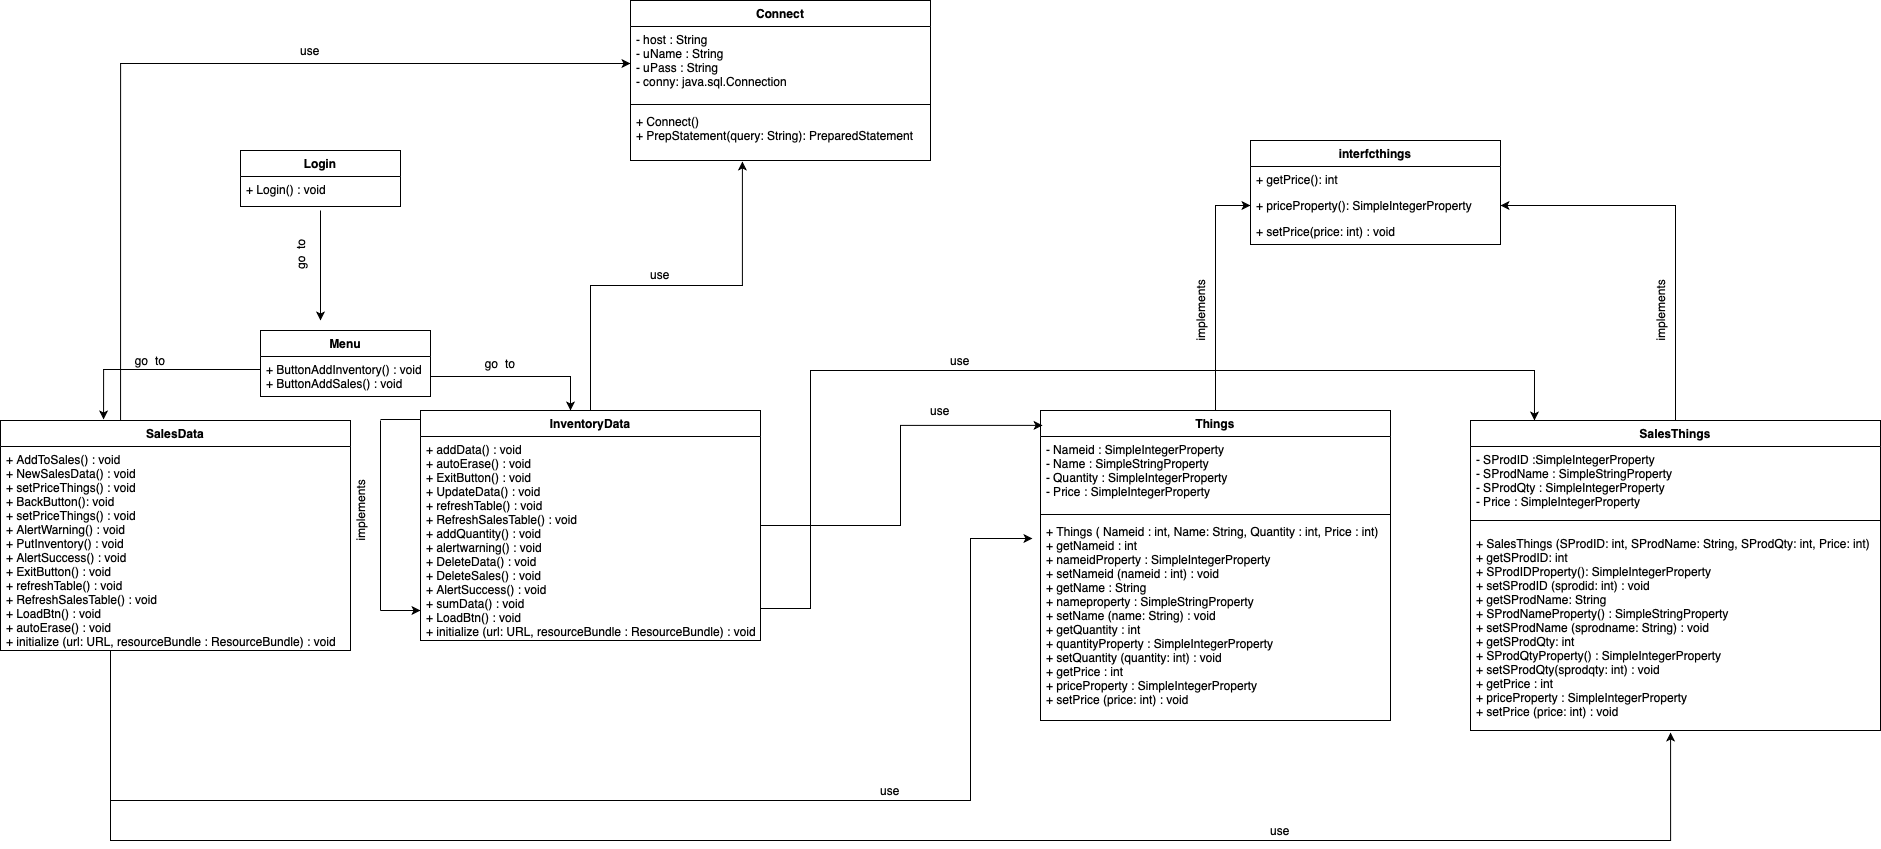

The diagram above was exported from draw.io. Its source (the exported page's mxGraphModel, read from the mxfile embedded in the PNG):
<mxGraphModel dx="1135" dy="592" grid="1" gridSize="10" guides="1" tooltips="1" connect="1" arrows="1" fold="1" page="1" pageScale="1" pageWidth="1920" pageHeight="1200" math="0" shadow="0">
  <root>
    <mxCell id="0" />
    <mxCell id="1" parent="0" />
    <mxCell id="4M2JBYm-OsnAnDw-zkRO-15" style="edgeStyle=orthogonalEdgeStyle;rounded=0;orthogonalLoop=1;jettySize=auto;html=1;" parent="1" source="4M2JBYm-OsnAnDw-zkRO-9" target="4M2JBYm-OsnAnDw-zkRO-7" edge="1">
      <mxGeometry relative="1" as="geometry" />
    </mxCell>
    <mxCell id="4M2JBYm-OsnAnDw-zkRO-16" value="implements" style="text;html=1;strokeColor=none;fillColor=none;align=center;verticalAlign=middle;whiteSpace=wrap;rounded=0;rotation=-90;" parent="1" vertex="1">
      <mxGeometry x="1190" y="360" width="40" height="20" as="geometry" />
    </mxCell>
    <mxCell id="4M2JBYm-OsnAnDw-zkRO-22" style="edgeStyle=orthogonalEdgeStyle;rounded=0;orthogonalLoop=1;jettySize=auto;html=1;entryX=1;entryY=0.5;entryDx=0;entryDy=0;" parent="1" source="4M2JBYm-OsnAnDw-zkRO-18" target="4M2JBYm-OsnAnDw-zkRO-7" edge="1">
      <mxGeometry relative="1" as="geometry" />
    </mxCell>
    <mxCell id="4M2JBYm-OsnAnDw-zkRO-23" value="implements" style="text;html=1;strokeColor=none;fillColor=none;align=center;verticalAlign=middle;whiteSpace=wrap;rounded=0;rotation=-90;" parent="1" vertex="1">
      <mxGeometry x="1650" y="360" width="40" height="20" as="geometry" />
    </mxCell>
    <mxCell id="4M2JBYm-OsnAnDw-zkRO-5" value="interfcthings" style="swimlane;fontStyle=1;childLayout=stackLayout;horizontal=1;startSize=26;fillColor=none;horizontalStack=0;resizeParent=1;resizeParentMax=0;resizeLast=0;collapsible=1;marginBottom=0;" parent="1" vertex="1">
      <mxGeometry x="1260" y="200" width="250" height="104" as="geometry" />
    </mxCell>
    <mxCell id="4M2JBYm-OsnAnDw-zkRO-6" value="+ getPrice(): int" style="text;strokeColor=none;fillColor=none;align=left;verticalAlign=top;spacingLeft=4;spacingRight=4;overflow=hidden;rotatable=0;points=[[0,0.5],[1,0.5]];portConstraint=eastwest;" parent="4M2JBYm-OsnAnDw-zkRO-5" vertex="1">
      <mxGeometry y="26" width="250" height="26" as="geometry" />
    </mxCell>
    <mxCell id="4M2JBYm-OsnAnDw-zkRO-7" value="+ priceProperty(): SimpleIntegerProperty" style="text;strokeColor=none;fillColor=none;align=left;verticalAlign=top;spacingLeft=4;spacingRight=4;overflow=hidden;rotatable=0;points=[[0,0.5],[1,0.5]];portConstraint=eastwest;" parent="4M2JBYm-OsnAnDw-zkRO-5" vertex="1">
      <mxGeometry y="52" width="250" height="26" as="geometry" />
    </mxCell>
    <mxCell id="4M2JBYm-OsnAnDw-zkRO-8" value="+ setPrice(price: int) : void" style="text;strokeColor=none;fillColor=none;align=left;verticalAlign=top;spacingLeft=4;spacingRight=4;overflow=hidden;rotatable=0;points=[[0,0.5],[1,0.5]];portConstraint=eastwest;" parent="4M2JBYm-OsnAnDw-zkRO-5" vertex="1">
      <mxGeometry y="78" width="250" height="26" as="geometry" />
    </mxCell>
    <mxCell id="4M2JBYm-OsnAnDw-zkRO-18" value="SalesThings" style="swimlane;fontStyle=1;align=center;verticalAlign=top;childLayout=stackLayout;horizontal=1;startSize=26;horizontalStack=0;resizeParent=1;resizeParentMax=0;resizeLast=0;collapsible=1;marginBottom=0;" parent="1" vertex="1">
      <mxGeometry x="1480" y="480" width="410" height="310" as="geometry" />
    </mxCell>
    <mxCell id="4M2JBYm-OsnAnDw-zkRO-19" value="- SProdID :SimpleIntegerProperty&#10;- SProdName : SimpleStringProperty&#10;- SProdQty : SimpleIntegerProperty&#10;- Price : SimpleIntegerProperty" style="text;strokeColor=none;fillColor=none;align=left;verticalAlign=top;spacingLeft=4;spacingRight=4;overflow=hidden;rotatable=0;points=[[0,0.5],[1,0.5]];portConstraint=eastwest;" parent="4M2JBYm-OsnAnDw-zkRO-18" vertex="1">
      <mxGeometry y="26" width="410" height="64" as="geometry" />
    </mxCell>
    <mxCell id="4M2JBYm-OsnAnDw-zkRO-20" value="" style="line;strokeWidth=1;fillColor=none;align=left;verticalAlign=middle;spacingTop=-1;spacingLeft=3;spacingRight=3;rotatable=0;labelPosition=right;points=[];portConstraint=eastwest;" parent="4M2JBYm-OsnAnDw-zkRO-18" vertex="1">
      <mxGeometry y="90" width="410" height="20" as="geometry" />
    </mxCell>
    <mxCell id="4M2JBYm-OsnAnDw-zkRO-21" value="+ SalesThings (SProdID: int, SProdName: String, SProdQty: int, Price: int)&#10;+ getSProdID: int&#10;+ SProdIDProperty(): SimpleIntegerProperty&#10;+ setSProdID (sprodid: int) : void&#10;+ getSProdName: String&#10;+ SProdNameProperty() : SimpleStringProperty&#10;+ setSProdName (sprodname: String) : void&#10;+ getSProdQty: int&#10;+ SProdQtyProperty() : SimpleIntegerProperty&#10;+ setSProdQty(sprodqty: int) : void&#10;+ getPrice : int&#10;+ priceProperty : SimpleIntegerProperty&#10;+ setPrice (price: int) : void&#10;&#10;&#10;" style="text;strokeColor=none;fillColor=none;align=left;verticalAlign=top;spacingLeft=4;spacingRight=4;overflow=hidden;rotatable=0;points=[[0,0.5],[1,0.5]];portConstraint=eastwest;" parent="4M2JBYm-OsnAnDw-zkRO-18" vertex="1">
      <mxGeometry y="110" width="410" height="200" as="geometry" />
    </mxCell>
    <mxCell id="4M2JBYm-OsnAnDw-zkRO-1" value="Connect" style="swimlane;fontStyle=1;align=center;verticalAlign=top;childLayout=stackLayout;horizontal=1;startSize=26;horizontalStack=0;resizeParent=1;resizeParentMax=0;resizeLast=0;collapsible=1;marginBottom=0;" parent="1" vertex="1">
      <mxGeometry x="640" y="60" width="300" height="160" as="geometry" />
    </mxCell>
    <mxCell id="4M2JBYm-OsnAnDw-zkRO-2" value="- host : String&#10;- uName : String&#10;- uPass : String&#10;- conny: java.sql.Connection" style="text;strokeColor=none;fillColor=none;align=left;verticalAlign=top;spacingLeft=4;spacingRight=4;overflow=hidden;rotatable=0;points=[[0,0.5],[1,0.5]];portConstraint=eastwest;" parent="4M2JBYm-OsnAnDw-zkRO-1" vertex="1">
      <mxGeometry y="26" width="300" height="74" as="geometry" />
    </mxCell>
    <mxCell id="4M2JBYm-OsnAnDw-zkRO-3" value="" style="line;strokeWidth=1;fillColor=none;align=left;verticalAlign=middle;spacingTop=-1;spacingLeft=3;spacingRight=3;rotatable=0;labelPosition=right;points=[];portConstraint=eastwest;" parent="4M2JBYm-OsnAnDw-zkRO-1" vertex="1">
      <mxGeometry y="100" width="300" height="8" as="geometry" />
    </mxCell>
    <mxCell id="4M2JBYm-OsnAnDw-zkRO-4" value="+ Connect()&#10;+ PrepStatement(query: String): PreparedStatement" style="text;strokeColor=none;fillColor=none;align=left;verticalAlign=top;spacingLeft=4;spacingRight=4;overflow=hidden;rotatable=0;points=[[0,0.5],[1,0.5]];portConstraint=eastwest;" parent="4M2JBYm-OsnAnDw-zkRO-1" vertex="1">
      <mxGeometry y="108" width="300" height="52" as="geometry" />
    </mxCell>
    <mxCell id="4M2JBYm-OsnAnDw-zkRO-36" value="Menu" style="swimlane;fontStyle=1;align=center;verticalAlign=top;childLayout=stackLayout;horizontal=1;startSize=26;horizontalStack=0;resizeParent=1;resizeParentMax=0;resizeLast=0;collapsible=1;marginBottom=0;" parent="1" vertex="1">
      <mxGeometry x="270" y="390" width="170" height="66" as="geometry" />
    </mxCell>
    <mxCell id="4M2JBYm-OsnAnDw-zkRO-39" value="+ ButtonAddInventory() : void&#10;+ ButtonAddSales() : void" style="text;strokeColor=none;fillColor=none;align=left;verticalAlign=top;spacingLeft=4;spacingRight=4;overflow=hidden;rotatable=0;points=[[0,0.5],[1,0.5]];portConstraint=eastwest;" parent="4M2JBYm-OsnAnDw-zkRO-36" vertex="1">
      <mxGeometry y="26" width="170" height="40" as="geometry" />
    </mxCell>
    <mxCell id="4M2JBYm-OsnAnDw-zkRO-41" value="go &amp;nbsp;to" style="text;html=1;strokeColor=none;fillColor=none;align=center;verticalAlign=middle;whiteSpace=wrap;rounded=0;rotation=-90;" parent="1" vertex="1">
      <mxGeometry x="290" y="304" width="40" height="20" as="geometry" />
    </mxCell>
    <mxCell id="4M2JBYm-OsnAnDw-zkRO-57" style="edgeStyle=orthogonalEdgeStyle;rounded=0;orthogonalLoop=1;jettySize=auto;html=1;entryX=0.379;entryY=-0.01;entryDx=0;entryDy=0;entryPerimeter=0;" parent="1" edge="1">
      <mxGeometry relative="1" as="geometry">
        <mxPoint x="113.06000000000017" y="478.96000000000004" as="targetPoint" />
        <mxPoint x="270" y="429" as="sourcePoint" />
      </mxGeometry>
    </mxCell>
    <mxCell id="4M2JBYm-OsnAnDw-zkRO-58" value="go &amp;nbsp;to" style="text;html=1;strokeColor=none;fillColor=none;align=center;verticalAlign=middle;whiteSpace=wrap;rounded=0;rotation=0;" parent="1" vertex="1">
      <mxGeometry x="140" y="410" width="40" height="20" as="geometry" />
    </mxCell>
    <mxCell id="4M2JBYm-OsnAnDw-zkRO-59" value="go &amp;nbsp;to" style="text;html=1;strokeColor=none;fillColor=none;align=center;verticalAlign=middle;whiteSpace=wrap;rounded=0;rotation=0;" parent="1" vertex="1">
      <mxGeometry x="490" y="413" width="40" height="20" as="geometry" />
    </mxCell>
    <mxCell id="4M2JBYm-OsnAnDw-zkRO-61" style="edgeStyle=orthogonalEdgeStyle;rounded=0;orthogonalLoop=1;jettySize=auto;html=1;" parent="1" source="4M2JBYm-OsnAnDw-zkRO-39" edge="1">
      <mxGeometry relative="1" as="geometry">
        <mxPoint x="580" y="470" as="targetPoint" />
      </mxGeometry>
    </mxCell>
    <mxCell id="4M2JBYm-OsnAnDw-zkRO-65" style="edgeStyle=orthogonalEdgeStyle;rounded=0;orthogonalLoop=1;jettySize=auto;html=1;" parent="1" target="4M2JBYm-OsnAnDw-zkRO-2" edge="1">
      <mxGeometry relative="1" as="geometry">
        <mxPoint x="130.0588235294117" y="480" as="sourcePoint" />
      </mxGeometry>
    </mxCell>
    <mxCell id="4M2JBYm-OsnAnDw-zkRO-64" style="edgeStyle=orthogonalEdgeStyle;rounded=0;orthogonalLoop=1;jettySize=auto;html=1;" parent="1" edge="1">
      <mxGeometry relative="1" as="geometry">
        <mxPoint x="330" y="270" as="sourcePoint" />
        <mxPoint x="330" y="380" as="targetPoint" />
        <Array as="points">
          <mxPoint x="330" y="310" />
          <mxPoint x="330" y="310" />
        </Array>
      </mxGeometry>
    </mxCell>
    <mxCell id="4M2JBYm-OsnAnDw-zkRO-66" value="use" style="text;html=1;strokeColor=none;fillColor=none;align=center;verticalAlign=middle;whiteSpace=wrap;rounded=0;" parent="1" vertex="1">
      <mxGeometry x="300" y="100" width="40" height="20" as="geometry" />
    </mxCell>
    <mxCell id="4M2JBYm-OsnAnDw-zkRO-72" style="edgeStyle=orthogonalEdgeStyle;rounded=0;orthogonalLoop=1;jettySize=auto;html=1;entryX=0.156;entryY=0;entryDx=0;entryDy=0;entryPerimeter=0;exitX=1;exitY=0.5;exitDx=0;exitDy=0;" parent="1" source="4M2JBYm-OsnAnDw-zkRO-53" target="4M2JBYm-OsnAnDw-zkRO-18" edge="1">
      <mxGeometry relative="1" as="geometry">
        <Array as="points">
          <mxPoint x="820" y="668" />
          <mxPoint x="820" y="430" />
          <mxPoint x="1544" y="430" />
        </Array>
      </mxGeometry>
    </mxCell>
    <mxCell id="4M2JBYm-OsnAnDw-zkRO-9" value="Things" style="swimlane;fontStyle=1;align=center;verticalAlign=top;childLayout=stackLayout;horizontal=1;startSize=26;horizontalStack=0;resizeParent=1;resizeParentMax=0;resizeLast=0;collapsible=1;marginBottom=0;" parent="1" vertex="1">
      <mxGeometry x="1050" y="470" width="350" height="310" as="geometry" />
    </mxCell>
    <mxCell id="4M2JBYm-OsnAnDw-zkRO-10" value="- Nameid : SimpleIntegerProperty&#10;- Name : SimpleStringProperty&#10;- Quantity : SimpleIntegerProperty&#10;- Price : SimpleIntegerProperty" style="text;strokeColor=none;fillColor=none;align=left;verticalAlign=top;spacingLeft=4;spacingRight=4;overflow=hidden;rotatable=0;points=[[0,0.5],[1,0.5]];portConstraint=eastwest;" parent="4M2JBYm-OsnAnDw-zkRO-9" vertex="1">
      <mxGeometry y="26" width="350" height="74" as="geometry" />
    </mxCell>
    <mxCell id="4M2JBYm-OsnAnDw-zkRO-11" value="" style="line;strokeWidth=1;fillColor=none;align=left;verticalAlign=middle;spacingTop=-1;spacingLeft=3;spacingRight=3;rotatable=0;labelPosition=right;points=[];portConstraint=eastwest;" parent="4M2JBYm-OsnAnDw-zkRO-9" vertex="1">
      <mxGeometry y="100" width="350" height="8" as="geometry" />
    </mxCell>
    <mxCell id="4M2JBYm-OsnAnDw-zkRO-12" value="+ Things ( Nameid : int, Name: String, Quantity : int, Price : int)&#10;+ getNameid : int&#10;+ nameidProperty : SimpleIntegerProperty&#10;+ setNameid (nameid : int) : void&#10;+ getName : String&#10;+ nameproperty : SimpleStringProperty&#10;+ setName (name: String) : void&#10;+ getQuantity : int&#10;+ quantityProperty : SimpleIntegerProperty&#10;+ setQuantity (quantity: int) : void&#10;+ getPrice : int&#10;+ priceProperty : SimpleIntegerProperty&#10;+ setPrice (price: int) : void&#10;&#10;" style="text;strokeColor=none;fillColor=none;align=left;verticalAlign=top;spacingLeft=4;spacingRight=4;overflow=hidden;rotatable=0;points=[[0,0.5],[1,0.5]];portConstraint=eastwest;" parent="4M2JBYm-OsnAnDw-zkRO-9" vertex="1">
      <mxGeometry y="108" width="350" height="202" as="geometry" />
    </mxCell>
    <mxCell id="4M2JBYm-OsnAnDw-zkRO-32" value="Login" style="swimlane;fontStyle=1;align=center;verticalAlign=top;childLayout=stackLayout;horizontal=1;startSize=26;horizontalStack=0;resizeParent=1;resizeParentMax=0;resizeLast=0;collapsible=1;marginBottom=0;" parent="1" vertex="1">
      <mxGeometry x="250" y="210" width="160" height="56" as="geometry" />
    </mxCell>
    <mxCell id="4M2JBYm-OsnAnDw-zkRO-35" value="+ Login() : void" style="text;strokeColor=none;fillColor=none;align=left;verticalAlign=top;spacingLeft=4;spacingRight=4;overflow=hidden;rotatable=0;points=[[0,0.5],[1,0.5]];portConstraint=eastwest;" parent="4M2JBYm-OsnAnDw-zkRO-32" vertex="1">
      <mxGeometry y="26" width="160" height="30" as="geometry" />
    </mxCell>
    <mxCell id="OE5eT7S0vjY3kvjMrliB-5" style="edgeStyle=orthogonalEdgeStyle;rounded=0;orthogonalLoop=1;jettySize=auto;html=1;entryX=0.006;entryY=0.048;entryDx=0;entryDy=0;entryPerimeter=0;" parent="1" source="4M2JBYm-OsnAnDw-zkRO-50" target="4M2JBYm-OsnAnDw-zkRO-9" edge="1">
      <mxGeometry relative="1" as="geometry" />
    </mxCell>
    <mxCell id="OE5eT7S0vjY3kvjMrliB-18" style="edgeStyle=orthogonalEdgeStyle;rounded=0;orthogonalLoop=1;jettySize=auto;html=1;entryX=0.373;entryY=1.019;entryDx=0;entryDy=0;entryPerimeter=0;" parent="1" source="4M2JBYm-OsnAnDw-zkRO-50" target="4M2JBYm-OsnAnDw-zkRO-4" edge="1">
      <mxGeometry relative="1" as="geometry" />
    </mxCell>
    <mxCell id="4M2JBYm-OsnAnDw-zkRO-50" value="InventoryData" style="swimlane;fontStyle=1;align=center;verticalAlign=top;childLayout=stackLayout;horizontal=1;startSize=26;horizontalStack=0;resizeParent=1;resizeParentMax=0;resizeLast=0;collapsible=1;marginBottom=0;" parent="1" vertex="1">
      <mxGeometry x="430" y="470" width="340" height="230" as="geometry" />
    </mxCell>
    <mxCell id="4M2JBYm-OsnAnDw-zkRO-53" value="+ addData() : void&#10;+ autoErase() : void&#10;+ ExitButton() : void&#10;+ UpdateData() : void&#10;+ refreshTable() : void&#10;+ RefreshSalesTable() : void&#10;+ addQuantity() : void&#10;+ alertwarning() : void&#10;+ DeleteData() : void&#10;+ DeleteSales() : void&#10;+ AlertSuccess() : void&#10;+ sumData() : void&#10;+ LoadBtn() : void&#10;+ initialize (url: URL, resourceBundle : ResourceBundle) : void" style="text;strokeColor=none;fillColor=none;align=left;verticalAlign=top;spacingLeft=4;spacingRight=4;overflow=hidden;rotatable=0;points=[[0,0.5],[1,0.5]];portConstraint=eastwest;" parent="4M2JBYm-OsnAnDw-zkRO-50" vertex="1">
      <mxGeometry y="26" width="340" height="204" as="geometry" />
    </mxCell>
    <mxCell id="OE5eT7S0vjY3kvjMrliB-9" value="" style="endArrow=classic;html=1;" parent="1" edge="1">
      <mxGeometry width="50" height="50" relative="1" as="geometry">
        <mxPoint x="390" y="670" as="sourcePoint" />
        <mxPoint x="430" y="670" as="targetPoint" />
      </mxGeometry>
    </mxCell>
    <mxCell id="OE5eT7S0vjY3kvjMrliB-11" value="" style="endArrow=none;html=1;" parent="1" edge="1">
      <mxGeometry width="50" height="50" relative="1" as="geometry">
        <mxPoint x="390" y="670" as="sourcePoint" />
        <mxPoint x="390" y="480" as="targetPoint" />
      </mxGeometry>
    </mxCell>
    <mxCell id="OE5eT7S0vjY3kvjMrliB-12" value="" style="endArrow=none;html=1;" parent="1" edge="1">
      <mxGeometry width="50" height="50" relative="1" as="geometry">
        <mxPoint x="390" y="479" as="sourcePoint" />
        <mxPoint x="430" y="479" as="targetPoint" />
      </mxGeometry>
    </mxCell>
    <mxCell id="OE5eT7S0vjY3kvjMrliB-13" value="implements" style="text;html=1;strokeColor=none;fillColor=none;align=center;verticalAlign=middle;whiteSpace=wrap;rounded=0;rotation=-90;" parent="1" vertex="1">
      <mxGeometry x="350" y="560" width="40" height="20" as="geometry" />
    </mxCell>
    <mxCell id="OE5eT7S0vjY3kvjMrliB-14" value="use" style="text;html=1;strokeColor=none;fillColor=none;align=center;verticalAlign=middle;whiteSpace=wrap;rounded=0;" parent="1" vertex="1">
      <mxGeometry x="950" y="410" width="40" height="20" as="geometry" />
    </mxCell>
    <mxCell id="OE5eT7S0vjY3kvjMrliB-17" value="use" style="text;html=1;strokeColor=none;fillColor=none;align=center;verticalAlign=middle;whiteSpace=wrap;rounded=0;" parent="1" vertex="1">
      <mxGeometry x="930" y="460" width="40" height="20" as="geometry" />
    </mxCell>
    <mxCell id="OE5eT7S0vjY3kvjMrliB-19" value="use" style="text;html=1;strokeColor=none;fillColor=none;align=center;verticalAlign=middle;whiteSpace=wrap;rounded=0;" parent="1" vertex="1">
      <mxGeometry x="650" y="324" width="40" height="20" as="geometry" />
    </mxCell>
    <mxCell id="OE5eT7S0vjY3kvjMrliB-20" style="edgeStyle=orthogonalEdgeStyle;rounded=0;orthogonalLoop=1;jettySize=auto;html=1;entryX=-0.023;entryY=0.099;entryDx=0;entryDy=0;entryPerimeter=0;" parent="1" source="4M2JBYm-OsnAnDw-zkRO-70" target="4M2JBYm-OsnAnDw-zkRO-12" edge="1">
      <mxGeometry relative="1" as="geometry">
        <Array as="points">
          <mxPoint x="120" y="860" />
          <mxPoint x="980" y="860" />
          <mxPoint x="980" y="598" />
        </Array>
      </mxGeometry>
    </mxCell>
    <mxCell id="OE5eT7S0vjY3kvjMrliB-21" value="use" style="text;html=1;strokeColor=none;fillColor=none;align=center;verticalAlign=middle;whiteSpace=wrap;rounded=0;" parent="1" vertex="1">
      <mxGeometry x="880" y="840" width="40" height="20" as="geometry" />
    </mxCell>
    <mxCell id="OE5eT7S0vjY3kvjMrliB-23" style="edgeStyle=orthogonalEdgeStyle;rounded=0;orthogonalLoop=1;jettySize=auto;html=1;entryX=0.488;entryY=1.01;entryDx=0;entryDy=0;entryPerimeter=0;" parent="1" source="4M2JBYm-OsnAnDw-zkRO-70" target="4M2JBYm-OsnAnDw-zkRO-21" edge="1">
      <mxGeometry relative="1" as="geometry">
        <Array as="points">
          <mxPoint x="120" y="900" />
          <mxPoint x="1680" y="900" />
        </Array>
      </mxGeometry>
    </mxCell>
    <mxCell id="4M2JBYm-OsnAnDw-zkRO-67" value="SalesData" style="swimlane;fontStyle=1;align=center;verticalAlign=top;childLayout=stackLayout;horizontal=1;startSize=26;horizontalStack=0;resizeParent=1;resizeParentMax=0;resizeLast=0;collapsible=1;marginBottom=0;" parent="1" vertex="1">
      <mxGeometry x="10" y="480" width="350" height="230" as="geometry" />
    </mxCell>
    <mxCell id="4M2JBYm-OsnAnDw-zkRO-70" value="+ AddToSales() : void&#10;+ NewSalesData() : void&#10;+ setPriceThings() : void&#10;+ BackButton(): void&#10;+ setPriceThings() : void&#10;+ AlertWarning() : void&#10;+ PutInventory() : void&#10;+ AlertSuccess() : void&#10;+ ExitButton() : void&#10;+ refreshTable() : void&#10;+ RefreshSalesTable() : void&#10;+ LoadBtn() : void&#10;+ autoErase() : void&#10;+ initialize (url: URL, resourceBundle : ResourceBundle) : void" style="text;strokeColor=none;fillColor=none;align=left;verticalAlign=top;spacingLeft=4;spacingRight=4;overflow=hidden;rotatable=0;points=[[0,0.5],[1,0.5]];portConstraint=eastwest;" parent="4M2JBYm-OsnAnDw-zkRO-67" vertex="1">
      <mxGeometry y="26" width="350" height="204" as="geometry" />
    </mxCell>
    <mxCell id="OE5eT7S0vjY3kvjMrliB-24" value="use" style="text;html=1;strokeColor=none;fillColor=none;align=center;verticalAlign=middle;whiteSpace=wrap;rounded=0;" parent="1" vertex="1">
      <mxGeometry x="1270" y="880" width="40" height="20" as="geometry" />
    </mxCell>
  </root>
</mxGraphModel>